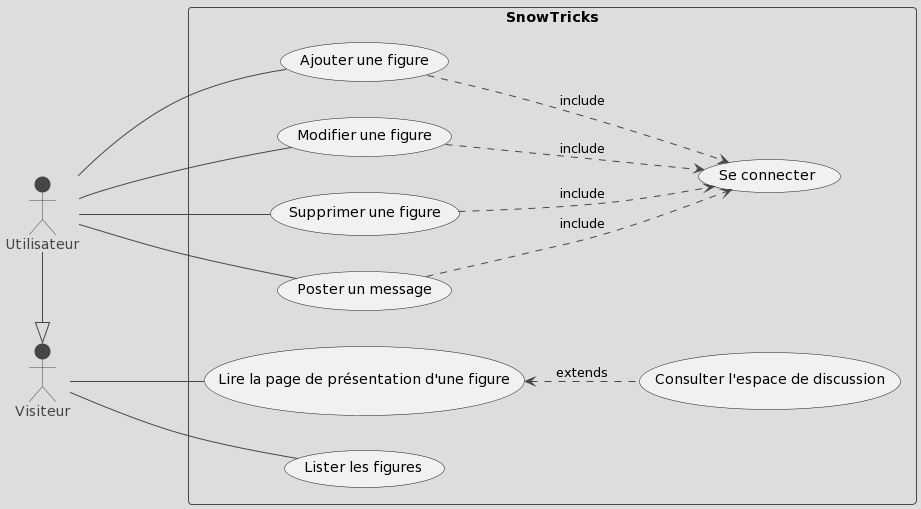

The diagram above was rendered by PlantUML. Its source (embedded in the PNG):
@startuml
!theme toy
left to right direction
skinparam packageStyle rectangle

actor Visiteur
actor Utilisateur

rectangle SnowTricks {
  Visiteur --- (Lire la page de présentation d'une figure)
  Visiteur --- (Lister les figures)
  (Lire la page de présentation d'une figure) <.. (Consulter l'espace de discussion): extends
  Utilisateur --- (Ajouter une figure)
  Utilisateur --- (Modifier une figure)
  Utilisateur --- (Supprimer une figure)
  Utilisateur --- (Poster un message)
  (Ajouter une figure) ..> (Se connecter): include
  (Modifier une figure) ..> (Se connecter): include
  (Supprimer une figure) ..> (Se connecter): include
  (Poster un message) ..> (Se connecter): include
}

Utilisateur -|> Visiteur
@enduml